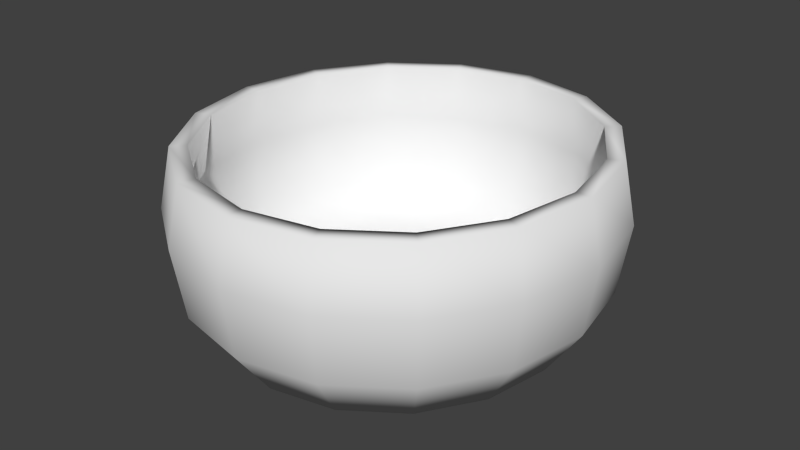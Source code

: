 # Source: Basket.blend  (saved by Blender 2.76.0; exported with 4.5.12 LTS)
import bpy
from mathutils import Matrix  # noqa: F401  (used for matrix-valued properties, if any)

bpy.ops.wm.read_factory_settings(use_empty=True)
scene = bpy.context.scene
scene.name = 'Scene'

# ---- collections
col_collection_1 = bpy.data.collections.new('Collection 1'); scene.collection.children.link(col_collection_1)

# ---- world
world_world = bpy.data.worlds.new('World'); scene.world = world_world
world_world.color = (0.05088, 0.05088, 0.05088)
world_world.use_sun_shadow = False
world_world.sun_shadow_jitter_overblur = 0.0
world_world.cycles.sampling_method = 'MANUAL'
world_world.cycles.sample_map_resolution = 256

# ---- meshes
me_cylinder = bpy.data.meshes.new('Cylinder')
me_cylinder.from_pydata([(0.4256, 0.9789, 0.6), (-0.0001102, 1.06, 0.6), (-0.0001102, 0.834, 0.0), (-0.0001102, 1.0, 0.9), (0.335, 0.7706, 0.0), (0.4017, 0.9239, 0.9), (0.6191, 0.5898, 0.0), (0.7424, 0.7071, 0.9), (0.809, 0.3192, 0.0), (0.97, 0.3827, 0.9), (0.8756, -3.46e-08, 0.0), (1.05, -4.371e-08, 0.9), (0.809, -0.3192, 0.0), (0.97, -0.3827, 0.9), (0.6191, -0.5898, 0.0), (0.7424, -0.7071, 0.9), (0.335, -0.7706, 0.0), (0.4017, -0.9239, 0.9), (-0.0001101, -0.834, 0.0), (-0.0001101, -1.0, 0.9), (-0.3352, -0.7706, 0.0), (-0.4019, -0.9239, 0.9), (-0.6194, -0.5898, 0.0), (-0.7426, -0.7071, 0.9), (-0.8092, -0.3192, 0.0), (-0.9702, -0.3827, 0.9), (-0.8759, 1.18e-08, 0.0), (-1.05, 1.192e-08, 0.9), (-0.8092, 0.3192, 0.0), (-0.9702, 0.3827, 0.9), (-0.6194, 0.5898, 0.0), (-0.7426, 0.7071, 0.9), (-0.3352, 0.7706, 0.0), (-0.4019, 0.9239, 0.9), (0.7865, 0.7492, 0.6), (1.028, 0.4055, 0.6), (1.112, -4.712e-08, 0.6), (1.028, -0.4055, 0.6), (0.7865, -0.7492, 0.6), (0.4256, -0.9789, 0.6), (-0.00011, -1.06, 0.6), (-0.4258, -0.9789, 0.6), (-0.7868, -0.7492, 0.6), (-1.028, -0.4055, 0.6), (-1.113, 1.183e-08, 0.6), (-1.028, 0.4055, 0.6), (-0.7868, 0.7492, 0.6), (-0.4258, 0.9789, 0.6), (0.4046, 0.9305, 0.25), (0.7477, 0.7122, 0.25), (0.9769, 0.3854, 0.25), (1.057, -4.238e-08, 0.25), (0.9769, -0.3854, 0.25), (0.7477, -0.7122, 0.25), (0.4046, -0.9305, 0.25), (-0.0001101, -1.007, 0.25), (-0.4048, -0.9305, 0.25), (-0.7479, -0.7122, 0.25), (-0.9771, -0.3854, 0.25), (-1.058, 1.366e-08, 0.25), (-0.9771, 0.3854, 0.25), (-0.7479, 0.7122, 0.25), (-0.0001102, 1.007, 0.25), (-0.4048, 0.9305, 0.25), (-0.0001102, 0.919, 0.9), (0.3691, 0.849, 0.9), (0.6822, 0.6498, 0.9), (0.8914, 0.3517, 0.9), (0.9648, -3.996e-08, 0.9), (0.8914, -0.3517, 0.9), (0.6822, -0.6498, 0.9), (0.3691, -0.849, 0.9), (-0.0001101, -0.919, 0.9), (-0.3694, -0.849, 0.9), (-0.6824, -0.6498, 0.9), (-0.8916, -0.3517, 0.9), (-0.965, 1.117e-08, 0.9), (-0.8916, 0.3517, 0.9), (-0.6824, 0.6498, 0.9), (-0.3694, 0.849, 0.9), (-0.0001102, 0.9749, 0.6), (0.3916, 0.9006, 0.6), (0.7237, 0.6893, 0.6), (0.9456, 0.3731, 0.6), (1.023, -4.197e-08, 0.6), (0.9456, -0.3731, 0.6), (0.7237, -0.6893, 0.6), (0.3916, -0.9006, 0.6), (-0.0001101, -0.9749, 0.6), (-0.3918, -0.9006, 0.6), (-0.7239, -0.6893, 0.6), (-0.9458, -0.3731, 0.6), (-1.024, 1.227e-08, 0.6), (-0.9458, 0.3731, 0.6), (-0.7239, 0.6893, 0.6), (-0.3918, 0.9006, 0.6), (-0.0001102, 0.9201, 0.247), (0.3696, 0.85, 0.247), (0.683, 0.6506, 0.247), (0.8924, 0.3521, 0.247), (0.966, -3.879e-08, 0.247), (0.8924, -0.3521, 0.247), (0.683, -0.6506, 0.247), (0.3696, -0.85, 0.247), (-0.0001101, -0.9201, 0.247), (-0.3698, -0.85, 0.247), (-0.6832, -0.6506, 0.247), (-0.8926, -0.3521, 0.247), (-0.9662, 1.24e-08, 0.247), (-0.8926, 0.3521, 0.247), (-0.6832, 0.6506, 0.247), (-0.3698, 0.85, 0.247), (-0.002167, 0.7546, 0.09109), (0.301, 0.6971, 0.09109), (0.5581, 0.5336, 0.09109), (0.7298, 0.2888, 0.09109), (0.7901, -3.773e-08, 0.09109), (0.7298, -0.2888, 0.09109), (0.5581, -0.5336, 0.09109), (0.301, -0.6971, 0.09109), (-0.002167, -0.7546, 0.09109), (-0.3054, -0.6971, 0.09109), (-0.5624, -0.5336, 0.09109), (-0.7342, -0.2888, 0.09109), (-0.7945, 4.251e-09, 0.09109), (-0.7342, 0.2888, 0.09109), (-0.5624, 0.5336, 0.09109), (-0.3054, 0.6971, 0.09109)], [], [(4, 48, 49, 6), (60, 45, 46, 61), (1, 3, 5, 0), (30, 61, 63, 32), (59, 44, 45, 60), (0, 5, 7, 34), (8, 50, 51, 10), (58, 43, 44, 59), (34, 7, 9, 35), (10, 51, 52, 12), (57, 42, 43, 58), (35, 9, 11, 36), (12, 52, 53, 14), (56, 41, 42, 57), (36, 11, 13, 37), (14, 53, 54, 16), (55, 40, 41, 56), (37, 13, 15, 38), (16, 54, 55, 18), (54, 39, 40, 55), (38, 15, 17, 39), (18, 55, 56, 20), (53, 38, 39, 54), (39, 17, 19, 40), (20, 56, 57, 22), (52, 37, 38, 53), (40, 19, 21, 41), (22, 57, 58, 24), (51, 36, 37, 52), (41, 21, 23, 42), (24, 58, 59, 26), (50, 35, 36, 51), (42, 23, 25, 43), (26, 59, 60, 28), (49, 34, 35, 50), (43, 25, 27, 44), (28, 60, 61, 30), (48, 0, 34, 49), (44, 27, 29, 45), (61, 46, 47, 63), (62, 1, 0, 48), (45, 29, 31, 46), (7, 5, 65, 66), (47, 33, 3, 1), (46, 31, 33, 47), (6, 49, 50, 8), (63, 47, 1, 62), (2, 4, 6, 8, 10, 12, 14, 16, 18, 20, 22, 24, 26, 28, 30, 32), (2, 62, 48, 4), (32, 63, 62, 2), (74, 73, 89, 90), (29, 27, 76, 77), (15, 13, 69, 70), (23, 21, 73, 74), (5, 3, 64, 65), (9, 7, 66, 67), (31, 29, 77, 78), (17, 15, 70, 71), (25, 23, 74, 75), (11, 9, 67, 68), (33, 31, 78, 79), (19, 17, 71, 72), (27, 25, 75, 76), (13, 11, 68, 69), (21, 19, 72, 73), (3, 33, 79, 64), (91, 90, 106, 107), (72, 71, 87, 88), (70, 69, 85, 86), (68, 67, 83, 84), (79, 78, 94, 95), (66, 65, 81, 82), (77, 76, 92, 93), (75, 74, 90, 91), (73, 72, 88, 89), (71, 70, 86, 87), (69, 68, 84, 85), (64, 79, 95, 80), (67, 66, 82, 83), (78, 77, 93, 94), (65, 64, 80, 81), (76, 75, 91, 92), (97, 96, 112, 113), (89, 88, 104, 105), (87, 86, 102, 103), (85, 84, 100, 101), (80, 95, 111, 96), (83, 82, 98, 99), (94, 93, 109, 110), (81, 80, 96, 97), (92, 91, 107, 108), (90, 89, 105, 106), (88, 87, 103, 104), (86, 85, 101, 102), (84, 83, 99, 100), (95, 94, 110, 111), (82, 81, 97, 98), (93, 92, 108, 109), (113, 112, 127, 126, 125, 124, 123, 122, 121, 120, 119, 118, 117, 116, 115, 114), (108, 107, 123, 124), (106, 105, 121, 122), (104, 103, 119, 120), (102, 101, 117, 118), (100, 99, 115, 116), (111, 110, 126, 127), (98, 97, 113, 114), (109, 108, 124, 125), (107, 106, 122, 123), (105, 104, 120, 121), (103, 102, 118, 119), (101, 100, 116, 117), (96, 111, 127, 112), (99, 98, 114, 115), (110, 109, 125, 126)])
me_cylinder.polygons.foreach_set('use_smooth', [True] * 114)
_uv = me_cylinder.uv_layers.new(name='UVMap')
_uv.uv.foreach_set('vector', [0.6204, 0.0327, 0.6362, 0.107, 0.7602, 0.1084, 0.7327, 0.0321, 0.135, 0.1096, 0.111, 0.2124, 0.2237, 0.2126, 0.2405, 0.1084, 0.5004, 0.212, 0.5004, 0.2855, 0.6437, 0.2881, 0.645, 0.2136, 0.268, 0.03209, 0.2405, 0.1084, 0.3646, 0.107, 0.3803, 0.0327, 0.03858, 0.1091, 0.008856, 0.2079, 0.111, 0.2124, 0.135, 0.1096, 0.645, 0.2136, 0.6437, 0.2881, 0.7771, 0.288, 0.777, 0.2126, 0.8306, 0.02991, 0.8658, 0.1096, 0.9622, 0.1091, 0.9137, 0.02568, 0.135, 0.1104, 0.111, 0.2132, 0.008855, 0.2087, 0.03858, 0.1099, 0.777, 0.2126, 0.7771, 0.288, 0.8932, 0.2891, 0.8898, 0.2124, 0.9137, 0.02647, 0.9622, 0.1099, 0.8657, 0.1104, 0.8306, 0.0307, 0.2405, 0.1092, 0.2237, 0.2134, 0.111, 0.2132, 0.135, 0.1104, 0.8898, 0.2124, 0.8932, 0.2891, 0.9959, 0.2895, 0.9919, 0.2079, 0.8306, 0.0307, 0.8657, 0.1104, 0.7602, 0.1092, 0.7327, 0.03288, 0.3646, 0.1078, 0.3557, 0.2144, 0.2237, 0.2134, 0.2405, 0.1092, 0.9919, 0.2087, 0.9959, 0.2903, 0.8932, 0.2899, 0.8898, 0.2132, 0.7327, 0.03288, 0.7602, 0.1092, 0.6362, 0.1078, 0.6204, 0.03349, 0.5004, 0.105, 0.5004, 0.2128, 0.3557, 0.2144, 0.3646, 0.1078, 0.8898, 0.2132, 0.8932, 0.2899, 0.7771, 0.2888, 0.777, 0.2134, 0.6204, 0.03349, 0.6362, 0.1078, 0.5004, 0.105, 0.5004, 0.03246, 0.6362, 0.1078, 0.645, 0.2144, 0.5004, 0.2128, 0.5004, 0.105, 0.777, 0.2134, 0.7771, 0.2888, 0.6437, 0.2889, 0.645, 0.2144, 0.5004, 0.03246, 0.5004, 0.105, 0.3646, 0.1078, 0.3803, 0.03349, 0.7602, 0.1092, 0.777, 0.2134, 0.645, 0.2144, 0.6362, 0.1078, 0.645, 0.2144, 0.6437, 0.2889, 0.5004, 0.2863, 0.5004, 0.2128, 0.3803, 0.03349, 0.3646, 0.1078, 0.2405, 0.1092, 0.268, 0.03289, 0.8657, 0.1104, 0.8898, 0.2132, 0.777, 0.2134, 0.7602, 0.1092, 0.5004, 0.2128, 0.5004, 0.2863, 0.357, 0.2889, 0.3557, 0.2144, 0.268, 0.03289, 0.2405, 0.1092, 0.135, 0.1104, 0.1702, 0.0307, 0.9622, 0.1099, 0.9919, 0.2087, 0.8898, 0.2132, 0.8657, 0.1104, 0.3557, 0.2144, 0.357, 0.2889, 0.2236, 0.2888, 0.2237, 0.2134, 0.1702, 0.0307, 0.135, 0.1104, 0.03858, 0.1099, 0.08704, 0.02648, 0.8658, 0.1096, 0.8898, 0.2124, 0.9919, 0.2079, 0.9622, 0.1091, 0.2237, 0.2134, 0.2236, 0.2888, 0.1075, 0.2899, 0.111, 0.2132, 0.08705, 0.02568, 0.03858, 0.1091, 0.135, 0.1096, 0.1702, 0.02991, 0.7602, 0.1084, 0.777, 0.2126, 0.8898, 0.2124, 0.8658, 0.1096, 0.111, 0.2132, 0.1075, 0.2899, 0.004836, 0.2903, 0.008855, 0.2087, 0.1702, 0.02991, 0.135, 0.1096, 0.2405, 0.1084, 0.268, 0.03209, 0.6362, 0.107, 0.645, 0.2136, 0.777, 0.2126, 0.7602, 0.1084, 0.008856, 0.2079, 0.004836, 0.2895, 0.1075, 0.2891, 0.111, 0.2124, 0.2405, 0.1084, 0.2237, 0.2126, 0.3557, 0.2136, 0.3646, 0.107, 0.5004, 0.1042, 0.5004, 0.212, 0.645, 0.2136, 0.6362, 0.107, 0.111, 0.2124, 0.1075, 0.2891, 0.2237, 0.288, 0.2237, 0.2126, 0.7639, 0.9011, 0.6377, 0.8997, 0.6364, 0.9239, 0.7623, 0.9264, 0.3557, 0.2136, 0.357, 0.2881, 0.5004, 0.2855, 0.5004, 0.212, 0.2237, 0.2126, 0.2237, 0.288, 0.357, 0.2881, 0.3557, 0.2136, 0.7327, 0.0321, 0.7602, 0.1084, 0.8658, 0.1096, 0.8306, 0.02991, 0.3646, 0.107, 0.3557, 0.2136, 0.5004, 0.212, 0.5004, 0.1042, 0.5034, 0.1928, 0.627, 0.2083, 0.732, 0.2542, 0.8025, 0.3235, 0.8276, 0.4057, 0.8036, 0.4882, 0.7341, 0.5584, 0.6298, 0.6058, 0.5064, 0.623, 0.3828, 0.6075, 0.2778, 0.5616, 0.2074, 0.4923, 0.1822, 0.4102, 0.2062, 0.3277, 0.2757, 0.2574, 0.38, 0.21, 0.5004, 0.03167, 0.5004, 0.1042, 0.6362, 0.107, 0.6204, 0.0327, 0.3803, 0.0327, 0.3646, 0.107, 0.5004, 0.1042, 0.5004, 0.03167, 0.2244, 0.2899, 0.3577, 0.2914, 0.3574, 0.2164, 0.2266, 0.2143, 0.1349, 0.8947, 0.0252, 0.892, 0.03395, 0.916, 0.1348, 0.9185, 0.7632, 0.9005, 0.8798, 0.9048, 0.8787, 0.9285, 0.7616, 0.9258, 0.2523, 0.8953, 0.3719, 0.8969, 0.3743, 0.921, 0.2526, 0.9206, 0.6377, 0.8997, 0.5066, 0.8987, 0.5066, 0.9209, 0.6364, 0.9239, 0.8807, 0.9052, 0.7639, 0.9011, 0.7623, 0.9264, 0.8795, 0.9289, 0.2515, 0.8958, 0.1349, 0.8947, 0.1348, 0.9185, 0.2519, 0.9211, 0.6373, 0.8989, 0.7632, 0.9005, 0.7616, 0.9258, 0.636, 0.9231, 0.1358, 0.8945, 0.2523, 0.8953, 0.2526, 0.9206, 0.1356, 0.9183, 0.9904, 0.9069, 0.8807, 0.9052, 0.8795, 0.9289, 0.9803, 0.9305, 0.3716, 0.8977, 0.2515, 0.8958, 0.2519, 0.9211, 0.3739, 0.9218, 0.5066, 0.8978, 0.6373, 0.8989, 0.636, 0.9231, 0.5066, 0.9201, 0.02612, 0.8917, 0.1358, 0.8945, 0.1356, 0.9183, 0.03486, 0.9157, 0.8798, 0.9048, 0.9895, 0.9065, 0.9794, 0.9301, 0.8787, 0.9285, 0.3719, 0.8969, 0.5066, 0.8978, 0.5066, 0.9201, 0.3743, 0.921, 0.5066, 0.8987, 0.3716, 0.8977, 0.3739, 0.9218, 0.5066, 0.9209, 0.1149, 0.2125, 0.2266, 0.2143, 0.2473, 0.1101, 0.1448, 0.1104, 0.501, 0.2893, 0.6444, 0.2916, 0.6447, 0.2167, 0.5011, 0.2154, 0.7775, 0.2902, 0.8931, 0.2897, 0.887, 0.2131, 0.7755, 0.2147, 0.9911, 0.2896, 0.8893, 0.291, 0.8831, 0.2144, 0.9837, 0.2081, 0.3538, 0.2926, 0.2205, 0.2911, 0.2227, 0.2155, 0.3536, 0.2177, 0.7737, 0.2915, 0.6405, 0.2928, 0.6409, 0.2179, 0.7716, 0.216, 0.1048, 0.2905, 0.002892, 0.289, 0.01031, 0.2074, 0.1111, 0.2138, 0.1087, 0.2893, 0.2244, 0.2899, 0.2266, 0.2143, 0.1149, 0.2125, 0.3577, 0.2914, 0.501, 0.2893, 0.5011, 0.2154, 0.3574, 0.2164, 0.6444, 0.2916, 0.7775, 0.2902, 0.7755, 0.2147, 0.6447, 0.2167, 0.8931, 0.2897, 0.9949, 0.2883, 0.9876, 0.2068, 0.887, 0.2131, 0.4972, 0.2906, 0.3538, 0.2926, 0.3536, 0.2177, 0.4973, 0.2167, 0.8893, 0.291, 0.7737, 0.2915, 0.7716, 0.216, 0.8831, 0.2144, 0.2205, 0.2911, 0.1048, 0.2905, 0.1111, 0.2138, 0.2227, 0.2155, 0.6405, 0.2928, 0.4972, 0.2906, 0.4973, 0.2167, 0.6409, 0.2179, 0.006747, 0.2877, 0.1087, 0.2893, 0.1149, 0.2125, 0.01417, 0.2062, 0.6301, 0.1109, 0.4974, 0.108, 0.4967, 0.05407, 0.6135, 0.05505, 0.3574, 0.2164, 0.5011, 0.2154, 0.5012, 0.1067, 0.3684, 0.1093, 0.6447, 0.2167, 0.7755, 0.2147, 0.755, 0.1107, 0.634, 0.1096, 0.887, 0.2131, 0.9876, 0.2068, 0.9503, 0.1085, 0.8572, 0.1112, 0.4973, 0.2167, 0.3536, 0.2177, 0.3646, 0.1106, 0.4974, 0.108, 0.8831, 0.2144, 0.7716, 0.216, 0.7511, 0.112, 0.8533, 0.1125, 0.2227, 0.2155, 0.1111, 0.2138, 0.141, 0.1116, 0.2434, 0.1113, 0.6409, 0.2179, 0.4973, 0.2167, 0.4974, 0.108, 0.6301, 0.1109, 0.01417, 0.2062, 0.1149, 0.2125, 0.1448, 0.1104, 0.0515, 0.1076, 0.2266, 0.2143, 0.3574, 0.2164, 0.3684, 0.1093, 0.2473, 0.1101, 0.5011, 0.2154, 0.6447, 0.2167, 0.634, 0.1096, 0.5012, 0.1067, 0.7755, 0.2147, 0.887, 0.2131, 0.8572, 0.1112, 0.755, 0.1107, 0.9837, 0.2081, 0.8831, 0.2144, 0.8533, 0.1125, 0.9465, 0.1098, 0.3536, 0.2177, 0.2227, 0.2155, 0.2434, 0.1113, 0.3646, 0.1106, 0.7716, 0.216, 0.6409, 0.2179, 0.6301, 0.1109, 0.7511, 0.112, 0.1111, 0.2138, 0.01031, 0.2074, 0.04765, 0.1089, 0.141, 0.1116, 0.6159, 0.5903, 0.5043, 0.6059, 0.3924, 0.5918, 0.2974, 0.5503, 0.2337, 0.4876, 0.211, 0.4133, 0.2327, 0.3386, 0.2955, 0.2751, 0.3899, 0.2322, 0.5015, 0.2166, 0.6134, 0.2306, 0.7084, 0.2722, 0.7721, 0.3349, 0.7948, 0.4092, 0.7731, 0.4838, 0.7103, 0.5474, 0.0515, 0.1076, 0.1448, 0.1104, 0.1799, 0.04896, 0.1002, 0.04318, 0.2473, 0.1101, 0.3684, 0.1093, 0.3838, 0.05364, 0.2747, 0.05237, 0.5012, 0.1067, 0.634, 0.1096, 0.6173, 0.05376, 0.5005, 0.05279, 0.755, 0.1107, 0.8572, 0.1112, 0.8211, 0.04911, 0.7264, 0.05257, 0.9465, 0.1098, 0.8533, 0.1125, 0.8173, 0.0504, 0.8967, 0.04447, 0.3646, 0.1106, 0.2434, 0.1113, 0.2708, 0.05365, 0.3799, 0.05492, 0.7511, 0.112, 0.6301, 0.1109, 0.6135, 0.05505, 0.7225, 0.05386, 0.141, 0.1116, 0.04765, 0.1089, 0.09639, 0.04445, 0.176, 0.05023, 0.1448, 0.1104, 0.2473, 0.1101, 0.2747, 0.05237, 0.1799, 0.04896, 0.3684, 0.1093, 0.5012, 0.1067, 0.5005, 0.05279, 0.3838, 0.05364, 0.634, 0.1096, 0.755, 0.1107, 0.7264, 0.05257, 0.6173, 0.05376, 0.8572, 0.1112, 0.9503, 0.1085, 0.9006, 0.04317, 0.8211, 0.04911, 0.4974, 0.108, 0.3646, 0.1106, 0.3799, 0.05492, 0.4967, 0.05407, 0.8533, 0.1125, 0.7511, 0.112, 0.7225, 0.05386, 0.8173, 0.0504, 0.2434, 0.1113, 0.141, 0.1116, 0.176, 0.05023, 0.2708, 0.05365])
me_cylinder.use_remesh_preserve_volume = False
me_cylinder.use_remesh_preserve_attributes = False
me_cylinder.use_mirror_vertex_groups = False
me_cylinder.update()

# ---- objects
ob_cylinder = bpy.data.objects.new('Cylinder', me_cylinder)

# ---- transforms, parenting, visibility, modifiers, constraints
ob_cylinder.location = (0.0, 0.0, 0.0)
ob_cylinder.rotation_euler = (0.0, -0.0, 1.571)
ob_cylinder.lineart.crease_threshold = 0.0

# ---- collection membership
col_collection_1.objects.link(ob_cylinder)

# ---- scene / render settings (as saved in the file)
scene.frame_start = 1; scene.frame_end = 250; scene.frame_set(1)
scene.render.engine = 'BLENDER_EEVEE_NEXT'
scene.render.image_settings.compression = 90
scene.render.resolution_percentage = 50
scene.render.dither_intensity = 0.0
scene.cycles.use_denoising = False
scene.cycles.samples = 10
scene.cycles.sampling_pattern = 'TABULATED_SOBOL'
scene.cycles.light_sampling_threshold = 0.0
scene.cycles.use_adaptive_sampling = False
scene.cycles.use_light_tree = False
scene.cycles.blur_glossy = 0.0
scene.cycles.volume_bounces = 1
scene.cycles.pixel_filter_type = 'GAUSSIAN'
scene.cycles.sample_clamp_indirect = 0.0
scene.view_settings.view_transform = 'Standard'
bpy.context.view_layer.update()

# ---- added for rendering (the .blend has no active camera and no usable light): camera, sun
cam_auto = bpy.data.cameras.new('AutoCamera')
cam_auto.lens = 50.0
cam_auto.sensor_width = 36.0
cam_auto.clip_end = 1000.0
ob_auto_camera = bpy.data.objects.new('AutoCamera', cam_auto)
scene.collection.objects.link(ob_auto_camera)
ob_auto_camera.location = (2.96228, -3.55485, 2.81983)
ob_auto_camera.rotation_euler = (1.09748, -7.21219e-08, 0.694738)
scene.camera = ob_auto_camera
light_auto_sun = bpy.data.lights.new('AutoSun', 'SUN')
light_auto_sun.energy = 3.0
light_auto_sun.angle = 0.0523599
ob_auto_sun = bpy.data.objects.new('AutoSun', light_auto_sun)
scene.collection.objects.link(ob_auto_sun)
ob_auto_sun.rotation_euler = (0.872665, 0.174533, 0.523599)
bpy.context.view_layer.update()
